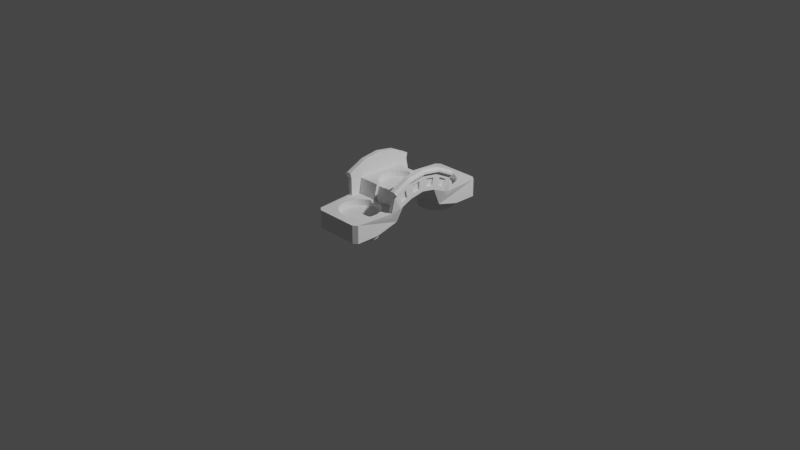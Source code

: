 # Source: bridge_01.blend  (saved by Blender 2.83.18; exported with 4.5.12 LTS)
import bpy
from mathutils import Matrix  # noqa: F401  (used for matrix-valued properties, if any)

bpy.ops.wm.read_factory_settings(use_empty=True)
scene = bpy.context.scene
scene.name = 'Scene'

# ---- collections
col_collection = bpy.data.collections.new('Collection'); scene.collection.children.link(col_collection)

# ---- world
world_world = bpy.data.worlds.new('World'); scene.world = world_world
world_world.use_nodes = True; world_world.node_tree.nodes.clear()
_N = world_world.node_tree.nodes; _L = world_world.node_tree.links
n0 = _N.new('ShaderNodeOutputWorld'); n0.name = 'World Output'; n0.location = (300, 300)
n1 = _N.new('ShaderNodeBackground'); n1.name = 'Background'; n1.location = (10, 300)
n1.inputs[0].default_value = (0.05088, 0.05088, 0.05088, 1.0)
_L.new(n1.outputs[0], n0.inputs[0])
n0.is_active_output = True
world_world.color = (0.05088, 0.05088, 0.05088)
world_world.use_sun_shadow = False
world_world.sun_shadow_jitter_overblur = 0.0

# ---- cameras
cam_camera = bpy.data.cameras.new('Camera')
cam_camera.clip_end = 100.0
cam_camera.ortho_scale = 7.314

# ---- lights
light_light = bpy.data.lights.new('Light', 'POINT')
light_light.transmission_factor = 0.0
light_light.energy = 1000.0
light_light.shadow_soft_size = 0.1
light_light.shadow_maximum_resolution = 0.006
light_light.use_absolute_resolution = True

# ---- meshes
me_cylinder_008 = bpy.data.meshes.new('Cylinder.008')
me_cylinder_008.from_pydata([(0.0, 6.342, 0.4291), (0.1951, 6.323, 0.4291), (0.3827, 6.266, 0.4291), (0.5556, 6.173, 0.4291), (0.7071, 6.049, 0.4291), (0.8315, 5.897, 0.4291), (0.9239, 5.725, 0.4291), (0.9808, 5.537, 0.4291), (1.0, 5.342, 0.4291), (0.9808, 5.147, 0.4291), (0.9239, 4.959, 0.4291), (0.8315, 4.786, 0.4291), (0.7071, 4.635, 0.4291), (0.5556, 4.51, 0.4291), (0.3827, 4.418, 0.4291), (0.1951, 4.361, 0.4291), (-3.258e-07, 4.342, 0.4291), (-0.1951, 4.361, 0.4291), (-0.3827, 4.418, 0.4291), (-0.5556, 4.51, 0.4291), (-0.7071, 4.635, 0.4291), (-0.8315, 4.786, 0.4291), (-0.9239, 4.959, 0.4291), (-0.9808, 5.147, 0.4291), (-1.0, 5.342, 0.4291), (-0.9808, 5.537, 0.4291), (-0.9239, 5.725, 0.4291), (-0.8315, 5.897, 0.4291), (-0.7071, 6.049, 0.4291), (-0.5556, 6.173, 0.4291), (-0.3827, 6.266, 0.4291), (-0.1951, 6.323, 0.4291), (0.0, 1.0, 0.4291), (0.1951, 0.9808, 0.4291), (0.3827, 0.9239, 0.4291), (0.5556, 0.8315, 0.4291), (0.7071, 0.7071, 0.4291), (0.8315, 0.5556, 0.4291), (0.9239, 0.3827, 0.4291), (0.9808, 0.1951, 0.4291), (1.0, 3.306e-07, 0.4291), (0.9808, -0.1951, 0.4291), (0.9239, -0.3827, 0.4291), (0.8315, -0.5556, 0.4291), (0.7071, -0.7071, 0.4291), (0.5556, -0.8315, 0.4291), (0.3827, -0.9239, 0.4291), (0.1951, -0.9808, 0.4291), (-3.258e-07, -1.0, 0.4291), (-0.1951, -0.9808, 0.4291), (-0.3827, -0.9239, 0.4291), (-0.5556, -0.8315, 0.4291), (-0.7071, -0.7071, 0.4291), (-0.8315, -0.5556, 0.4291), (-0.9239, -0.3827, 0.4291), (-0.9808, -0.1951, 0.4291), (-1.0, 1.221e-06, 0.4291), (-0.9808, 0.1951, 0.4291), (-0.9239, 0.3827, 0.4291), (-0.8315, 0.5556, 0.4291), (-0.7071, 0.7071, 0.4291), (-0.5556, 0.8315, 0.4291), (-0.3827, 0.9239, 0.4291), (-0.1951, 0.9808, 0.4291), (0.2845, 1.492, -8.386), (-0.2845, 1.492, -8.386), (-0.2845, 1.304, -5.167), (0.2845, 1.304, -5.167), (-0.2845, 3.803, -8.386), (0.2845, 3.803, -8.386), (0.2845, 3.992, -5.167), (-0.2845, 3.992, -5.167), (0.0, 6.417, -4.039), (0.2098, 6.396, -4.039), (0.4115, 6.335, -4.039), (0.5974, 6.236, -4.039), (0.7603, 6.102, -4.039), (0.8941, 5.939, -4.039), (0.9934, 5.753, -4.039), (1.055, 5.552, -4.039), (1.075, 5.342, -4.039), (1.055, 5.132, -4.039), (0.9934, 4.93, -4.039), (0.8941, 4.744, -4.039), (0.7603, 4.582, -4.039), (0.5974, 4.448, -4.039), (0.4115, 4.348, -4.039), (0.2098, 4.287, -4.039), (-3.504e-07, 4.267, -4.039), (-0.2098, 4.287, -4.039), (-0.4115, 4.348, -4.039), (-0.5974, 4.448, -4.039), (-0.7603, 4.582, -4.039), (-0.8941, 4.744, -4.039), (-0.9934, 4.93, -4.039), (-1.055, 5.132, -4.039), (-1.075, 5.342, -4.039), (-1.055, 5.552, -4.039), (-0.9934, 5.753, -4.039), (-0.8941, 5.939, -4.039), (-0.7603, 6.102, -4.039), (-0.5974, 6.236, -4.039), (-0.4115, 6.335, -4.039), (-0.2098, 6.396, -4.039), (0.0, 1.075, -4.039), (0.2098, 1.055, -4.039), (0.4115, 0.9934, -4.039), (0.5974, 0.8941, -4.039), (0.7603, 0.7603, -4.039), (0.8941, 0.5974, -4.039), (0.9934, 0.4115, -4.039), (1.055, 0.2098, -4.039), (1.075, 3.196e-07, -4.039), (1.055, -0.2098, -4.039), (0.9934, -0.4115, -4.039), (0.8941, -0.5974, -4.039), (0.7603, -0.7603, -4.039), (0.5974, -0.8941, -4.039), (0.4115, -0.9934, -4.039), (0.2098, -1.055, -4.039), (-3.504e-07, -1.075, -4.039), (-0.2098, -1.055, -4.039), (-0.4115, -0.9934, -4.039), (-0.5974, -0.8941, -4.039), (-0.7603, -0.7603, -4.039), (-0.8941, -0.5974, -4.039), (-0.9934, -0.4115, -4.039), (-1.055, -0.2098, -4.039), (-1.075, 1.277e-06, -4.039), (-1.055, 0.2098, -4.039), (-0.9934, 0.4115, -4.039), (-0.8941, 0.5974, -4.039), (-0.7603, 0.7603, -4.039), (-0.5974, 0.8941, -4.039), (-0.4115, 0.9934, -4.039), (-0.2098, 1.055, -4.039), (0.0, 3.746, -7.45), (0.2098, 3.726, -7.45), (0.4115, 3.664, -7.45), (0.5974, 3.565, -7.45), (0.7603, 3.431, -7.45), (0.8941, 3.268, -7.45), (0.9934, 3.082, -7.45), (1.055, 2.881, -7.45), (1.075, 2.671, -7.45), (1.055, 2.461, -7.45), (0.9934, 2.259, -7.45), (0.8941, 2.074, -7.45), (0.7603, 1.911, -7.45), (0.5974, 1.777, -7.45), (0.4115, 1.678, -7.45), (0.2098, 1.616, -7.45), (-3.504e-07, 1.596, -7.45), (-0.2098, 1.616, -7.45), (-0.4115, 1.678, -7.45), (-0.5974, 1.777, -7.45), (-0.7603, 1.911, -7.45), (-0.8941, 2.074, -7.45), (-0.9934, 2.259, -7.45), (-1.055, 2.461, -7.45), (-1.075, 2.671, -7.45), (-1.055, 2.881, -7.45), (-0.9934, 3.082, -7.45), (-0.8941, 3.268, -7.45), (-0.7603, 3.431, -7.45), (-0.5974, 3.565, -7.45), (-0.4115, 3.664, -7.45), (-0.2098, 3.726, -7.45), (1.4, 6.689, -1.329), (1.4, 6.689, -5.57), (1.4, -1.347, -1.329), (1.4, -1.347, -5.57), (-1.4, 6.689, -1.329), (-1.4, 6.689, -5.57), (-1.4, -1.347, -1.329), (-1.4, -1.347, -5.57), (1.096, 2.671, -5.518), (1.72, 2.671, -8.421), (-1.096, 2.671, -5.518), (-1.717, 2.671, -8.421), (1.4, 4.168, -2.8), (1.72, 1.174, -6.441), (-1.4, 1.174, -2.8), (-1.717, 4.168, -6.441), (1.4, 1.174, -2.8), (1.72, 4.168, -6.441), (-1.4, 4.168, -2.8), (-1.717, 1.174, -6.441), (1.096, 1.889, -4.901), (1.72, 3.453, -7.804), (-1.096, 3.453, -4.901), (-1.717, 1.889, -7.804), (1.096, 3.453, -4.901), (1.72, 1.889, -7.804), (-1.096, 1.889, -4.901), (-1.717, 3.453, -7.804), (1.38, 1.213, -5.57), (1.207, -1.241, -5.57), (-1.207, -1.241, -5.57), (-1.38, 4.129, -5.57), (-1.207, 6.583, -5.57), (1.207, 6.583, -5.57), (1.483, 3.936, -8.916), (1.483, 2.671, -8.916), (-1.48, 1.405, -8.916), (-1.48, 2.671, -8.916), (1.483, 1.405, -8.916), (-1.48, 3.936, -8.916), (1.38, 4.129, -5.57), (-1.38, 1.213, -5.57), (1.4, 5.429, -1.329), (-1.4, -0.08683, -1.329), (1.4, -0.08683, -1.329), (-1.4, 5.429, -1.329), (1.72, 0.7687, -9.483), (1.583, 0.691, -5.679), (-1.717, 4.573, -9.483), (-1.58, 4.651, -5.679), (1.72, 3.645, -11.51), (1.72, 2.671, -12.19), (-1.717, 1.697, -11.51), (-1.717, 2.671, -12.19), (-1.58, 0.691, -5.679), (-1.38, 0.691, -5.679), (1.72, 1.697, -11.51), (-1.717, 3.645, -11.51), (1.583, 4.651, -5.679), (1.72, 4.573, -9.483), (-1.717, 0.7687, -9.483), (1.483, 1.698, -11.51), (1.483, 2.671, -12.19), (1.38, 4.651, -5.679), (-1.38, 4.651, -5.679), (1.483, 0.7687, -9.483), (1.38, 0.691, -5.679), (-1.48, 4.573, -9.483), (1.483, 3.643, -11.51), (-1.48, 1.698, -11.51), (-1.48, 2.671, -12.19), (-1.48, 3.643, -11.51), (1.483, 4.573, -9.483), (-1.48, 0.7687, -9.483), (1.517, 0.748, -4.578), (-1.516, 4.594, -4.578), (1.517, 4.594, -4.578), (-1.516, 0.748, -4.578), (1.207, -0.01386, -5.57), (-1.207, 5.356, -5.57), (1.207, 5.356, -5.57), (-1.207, -0.01386, -5.57), (-1.717, 3.733, -8.389), (-1.717, 4.091, -7.707), (-1.717, 3.829, -10.24), (-1.717, 4.293, -9.228), (-1.717, 2.915, -9.208), (-1.717, 3.306, -8.9), (-1.717, 2.915, -11.09), (-1.717, 3.402, -10.75), (-1.717, 2.036, -8.9), (-1.717, 2.427, -9.208), (-1.717, 1.94, -10.75), (-1.717, 2.427, -11.09), (-1.717, 1.251, -7.707), (-1.717, 1.049, -9.228), (-1.717, 1.609, -8.389), (-1.717, 1.513, -10.24), (1.72, 1.609, -8.389), (1.72, 1.251, -7.707), (1.72, 1.513, -10.24), (1.72, 1.049, -9.228), (1.72, 2.427, -9.208), (1.72, 2.036, -8.9), (1.72, 2.427, -11.09), (1.72, 1.94, -10.75), (1.72, 3.306, -8.9), (1.72, 2.915, -9.208), (1.72, 3.402, -10.75), (1.72, 2.915, -11.09), (1.72, 4.091, -7.707), (1.72, 3.733, -8.389), (1.72, 3.829, -10.24), (1.72, 4.293, -9.228), (1.612, 1.609, -8.389), (1.612, 1.251, -7.707), (1.612, 1.513, -10.24), (1.612, 1.049, -9.228), (1.612, 2.427, -9.208), (1.612, 2.036, -8.9), (1.612, 2.427, -11.09), (1.612, 1.94, -10.75), (1.612, 3.306, -8.9), (1.612, 2.915, -9.208), (1.612, 3.402, -10.75), (1.612, 2.915, -11.09), (1.612, 4.091, -7.707), (1.612, 3.733, -8.389), (1.612, 3.829, -10.24), (1.612, 4.293, -9.228), (-1.622, 3.733, -8.389), (-1.622, 4.091, -7.707), (-1.622, 3.829, -10.24), (-1.622, 4.293, -9.228), (-1.622, 2.915, -9.208), (-1.622, 3.306, -8.9), (-1.622, 2.915, -11.09), (-1.622, 3.402, -10.75), (-1.622, 2.036, -8.9), (-1.622, 2.427, -9.208), (-1.622, 1.94, -10.75), (-1.622, 2.427, -11.09), (-1.622, 1.251, -7.707), (-1.622, 1.049, -9.228), (-1.622, 1.609, -8.389), (-1.622, 1.513, -10.24), (1.72, 3.681, -12.82), (1.72, 2.671, -13.5), (-1.717, 1.661, -12.82), (-1.717, 2.671, -13.5), (1.72, 1.661, -12.82), (1.72, 0.6989, -10.79), (-1.717, 3.681, -12.82), (-1.717, 4.643, -10.79), (1.483, 1.663, -12.82), (1.483, 2.671, -13.5), (1.72, 4.643, -10.79), (-1.717, 0.6989, -10.79), (1.483, 3.679, -12.82), (-1.48, 1.663, -12.82), (-1.48, 2.671, -13.5), (1.483, 0.6989, -10.79), (-1.48, 3.679, -12.82), (-1.48, 4.643, -10.79), (1.483, 4.643, -10.79), (-1.48, 0.6989, -10.79), (1.867, 3.645, -11.99), (1.867, 2.671, -12.67), (1.867, 1.697, -11.99), (1.867, 0.7687, -9.964), (1.867, 4.573, -9.964), (1.867, 3.681, -12.39), (1.867, 2.671, -13.07), (1.867, 1.661, -12.39), (1.867, 0.6989, -10.36), (1.867, 4.643, -10.36), (-1.88, 1.697, -11.99), (-1.88, 2.671, -12.67), (-1.88, 3.645, -11.99), (-1.88, 4.573, -9.964), (-1.88, 2.671, -13.07), (-1.88, 0.7687, -9.964), (-1.88, 4.643, -10.36), (-1.88, 3.681, -12.39), (-1.88, 1.661, -12.39), (-1.88, 0.6989, -10.36), (0.0, -1.525, -1.329), (0.0, -1.525, -5.57), (0.0, 6.867, -1.329), (0.0, 6.867, -5.57), (1.175, -1.525, -1.329), (-1.175, -1.525, -5.57), (-1.175, 6.867, -1.329), (1.175, 6.867, -5.57), (-1.175, -1.525, -1.329), (1.175, -1.525, -5.57), (1.175, 6.867, -1.329), (-1.175, 6.867, -5.57), (-0.9934, 3.082, -8.916), (-0.8941, 3.268, -8.916), (0.4115, 3.664, -8.916), (-1.055, 2.881, -8.916), (0.7603, 3.431, -8.916), (0.5974, 1.777, -8.916), (0.4115, 1.678, -8.916), (0.8941, 3.268, -8.916), (-0.4115, 1.678, -8.916), (-1.075, 2.671, -8.916), (-0.4115, 3.664, -8.916), (-0.5974, 1.777, -8.916), (1.055, 2.461, -8.916), (0.7603, 1.911, -8.916), (0.9934, 2.259, -8.916), (1.075, 2.671, -8.916), (-0.7603, 3.431, -8.916), (-0.5974, 3.565, -8.916), (1.055, 2.881, -8.916), (0.5974, 3.565, -8.916), (0.9934, 3.082, -8.916), (-0.9934, 2.259, -8.916), (-0.8941, 2.074, -8.916), (-1.055, 2.461, -8.916), (-0.7603, 1.911, -8.916), (0.8941, 2.074, -8.916), (-0.9934, 0.4115, -5.57), (-0.8941, 0.5974, -5.57), (0.4115, 0.9934, -5.57), (-1.055, 0.2098, -5.57), (0.7603, 0.7603, -5.57), (0.5974, -0.8941, -5.57), (0.4115, -0.9934, -5.57), (0.8941, 0.5974, -5.57), (0.2098, -1.055, -5.57), (-0.4115, -0.9934, -5.57), (-1.075, 1.277e-06, -5.57), (-1.074, -0.01386, -5.57), (-0.4115, 0.9934, -5.57), (-0.5974, -0.8941, -5.57), (1.055, -0.2098, -5.57), (0.7603, -0.7603, -5.57), (0.9934, -0.4115, -5.57), (1.075, 3.196e-07, -5.57), (1.074, -0.01386, -5.57), (-0.7603, 0.7603, -5.57), (-0.5974, 0.8941, -5.57), (-3.504e-07, -1.075, -5.57), (1.055, 0.2098, -5.57), (0.5974, 0.8941, -5.57), (0.9934, 0.4115, -5.57), (-0.9934, -0.4115, -5.57), (-0.8941, -0.5974, -5.57), (-1.055, -0.2098, -5.57), (-0.7603, -0.7603, -5.57), (-0.2098, -1.055, -5.57), (0.8941, -0.5974, -5.57), (-0.9934, 5.753, -5.57), (-0.8941, 5.939, -5.57), (0.4115, 6.335, -5.57), (0.2098, 6.396, -5.57), (-1.055, 5.552, -5.57), (0.7603, 6.102, -5.57), (0.5974, 4.448, -5.57), (0.4115, 4.348, -5.57), (0.8941, 5.939, -5.57), (-0.4115, 4.348, -5.57), (-1.075, 5.342, -5.57), (-0.4115, 6.335, -5.57), (-0.5974, 4.448, -5.57), (-1.074, 5.356, -5.57), (1.055, 5.132, -5.57), (0.7603, 4.582, -5.57), (0.9934, 4.93, -5.57), (1.075, 5.342, -5.57), (-0.7603, 6.102, -5.57), (-0.5974, 6.236, -5.57), (0.0, 6.417, -5.57), (1.055, 5.552, -5.57), (0.5974, 6.236, -5.57), (1.074, 5.356, -5.57), (0.9934, 5.753, -5.57), (-0.9934, 4.93, -5.57), (-0.8941, 4.744, -5.57), (-1.055, 5.132, -5.57), (-0.7603, 4.582, -5.57), (0.8941, 4.744, -5.57), (-0.2098, 6.396, -5.57), (0.2845, 4.31, -5.047), (0.2845, 4.31, -5.57), (0.2845, 4.275, -5.57), (-0.2845, 4.31, -5.047), (-0.2845, 4.31, -5.57), (-0.2845, 4.275, -5.57), (0.2098, 4.287, -5.056), (-0.2098, 4.287, -5.056), (-3.504e-07, 4.267, -5.064), (0.2845, 4.129, -5.57), (0.2845, 3.98, -8.15), (-0.2845, 4.129, -5.57), (-0.2845, 3.98, -8.15), (-0.2845, 3.936, -8.916), (-0.2845, 3.715, -8.916), (0.2845, 3.936, -8.916), (0.2845, 3.715, -8.916), (0.0, 3.746, -8.394), (0.2098, 3.726, -8.396), (-0.2098, 3.726, -8.396), (-0.2845, 3.703, -8.399), (0.2845, 3.703, -8.399), (-0.2845, 3.703, -8.916), (0.2845, 3.703, -8.916), (-0.2845, 1.032, -5.553), (-0.2845, 1.032, -5.065), (0.2845, 1.032, -5.553), (0.2845, 1.032, -5.065), (0.2098, 1.055, -5.073), (-0.2098, 1.055, -5.073), (0.0, 1.075, -5.081), (0.2845, 1.032, -5.57), (0.2845, 1.365, -8.217), (0.2845, 1.213, -5.57), (-0.2845, 1.032, -5.57), (-0.2845, 1.365, -8.217), (-0.2845, 1.213, -5.57), (0.2845, 1.405, -8.916), (0.2845, 1.58, -8.916), (-0.2845, 1.405, -8.916), (-0.2845, 1.58, -8.916), (-3.504e-07, 1.596, -8.4), (-0.2098, 1.616, -8.403), (0.2845, 1.639, -8.406), (0.2098, 1.616, -8.403), (-0.2845, 1.639, -8.406), (0.2845, 1.639, -8.916), (-0.2845, 1.639, -8.916), (-0.9239, 0.3827, -1.852), (-0.8315, 0.5556, -2.054), (0.3827, 0.9239, -2.483), (0.1951, 0.9808, -2.55), (-0.9808, 0.1951, -1.633), (0.7071, 0.7071, -2.23), (0.5556, -0.8315, -1.311), (0.3827, -0.9239, -1.311), (0.8315, 0.5556, -2.054), (0.1951, -0.9808, -1.311), (-0.3827, -0.9239, -1.311), (-1.0, 1.221e-06, -1.405), (-0.992, -0.08075, -1.311), (-0.3827, 0.9239, -2.483), (-0.5556, -0.8315, -1.311), (0.9808, -0.1951, -1.311), (0.7071, -0.7071, -1.311), (0.9239, -0.3827, -1.311), (1.0, 3.306e-07, -1.405), (0.992, -0.08075, -1.311), (-0.7071, 0.7071, -2.23), (-0.5556, 0.8315, -2.375), (-3.258e-07, -1.0, -1.311), (0.0, 1.0, -2.572), (0.9808, 0.1951, -1.633), (0.5556, 0.8315, -2.375), (0.9239, 0.3827, -1.852), (-0.9239, -0.3827, -1.311), (-0.8315, -0.5556, -1.311), (-0.9808, -0.1951, -1.311), (-0.7071, -0.7071, -1.311), (-0.1951, -0.9808, -1.311), (0.8315, -0.5556, -1.311), (-0.1951, 0.9808, -2.55), (-0.9239, 5.725, -1.311), (-0.8315, 5.897, -1.311), (0.3827, 6.266, -1.311), (0.1951, 6.323, -1.311), (-0.9808, 5.537, -1.311), (0.7071, 6.049, -1.311), (0.5556, 4.51, -2.375), (0.3827, 4.418, -2.483), (0.8315, 5.897, -1.311), (0.1951, 4.361, -2.55), (-0.3827, 4.418, -2.483), (-1.0, 5.342, -1.405), (-0.3827, 6.266, -1.311), (-0.5556, 4.51, -2.375), (-0.992, 5.423, -1.311), (0.9808, 5.147, -1.633), (0.7071, 4.635, -2.23), (0.9239, 4.959, -1.852), (1.0, 5.342, -1.405), (-0.7071, 6.049, -1.311), (-0.5556, 6.173, -1.311), (-3.258e-07, 4.342, -2.572), (0.0, 6.342, -1.311), (0.9808, 5.537, -1.311), (0.5556, 6.173, -1.311), (0.992, 5.423, -1.311), (0.9239, 5.725, -1.311), (-0.9239, 4.959, -1.852), (-0.8315, 4.786, -2.054), (-0.9808, 5.147, -1.633), (-0.7071, 4.635, -2.23), (-0.1951, 4.361, -2.55), (0.8315, 4.786, -2.054), (-0.1951, 6.323, -1.311)], [], [(1, 0, 31, 30, 29, 28, 27, 26, 25, 24, 23, 22, 21, 20, 19, 18, 17, 16, 15, 14, 13, 12, 11, 10, 9, 8, 7, 6, 5, 4, 3, 2), (33, 32, 63, 62, 61, 60, 59, 58, 57, 56, 55, 54, 53, 52, 51, 50, 49, 48, 47, 46, 45, 44, 43, 42, 41, 40, 39, 38, 37, 36, 35, 34), (64, 492, 491, 486), (64, 65, 499, 496, 495, 498, 497), (67, 66, 65, 64), (64, 497, 500, 492), (67, 64, 486, 487, 485, 480), (66, 479, 478), (65, 66, 478, 488, 490, 489), (68, 468, 467, 466), (68, 69, 475, 472, 471, 473, 474), (71, 70, 69, 68), (68, 474, 476, 468), (71, 68, 466, 465, 459), (70, 454, 455, 456), (69, 70, 456, 463, 464), (73, 72, 103, 102, 101, 100, 99, 98, 97, 96, 95, 94, 93, 92, 91, 90, 89, 88, 87, 86, 85, 84, 83, 82, 81, 80, 79, 78, 77, 76, 75, 74), (105, 104, 135, 134, 133, 132, 131, 130, 129, 128, 127, 126, 125, 124, 123, 122, 121, 120, 119, 118, 117, 116, 115, 114, 113, 112, 111, 110, 109, 108, 107, 106), (137, 136, 167, 166, 165, 164, 163, 162, 161, 160, 159, 158, 157, 156, 155, 154, 153, 152, 151, 150, 149, 148, 147, 146, 145, 144, 143, 142, 141, 140, 139, 138), (171, 170, 184), (362, 359, 175, 174), (173, 172, 186), (364, 361, 169, 168), (210, 561, 559, 562, 544, 541, 560, 538, 539, 558, 569, 548, 556, 555, 537, 536, 540, 550, 213, 172, 360, 356, 364, 168), (199, 232, 235), (187, 222, 228), (188, 194, 178, 176), (194, 191, 179, 178), (192, 189, 177, 176), (169, 244, 180), (175, 245, 182), (212, 521, 520, 526, 528, 510, 507, 527, 504, 505, 525, 535, 515, 523, 522, 503, 502, 506, 513, 514, 211, 182, 184), (175, 359, 355, 363, 171, 197, 198), (203, 206, 229, 230), (192, 190, 186, 180), (190, 195, 183, 186), (188, 193, 181, 184), (176, 177, 193, 188), (178, 179, 195, 190), (176, 178, 190, 192), (215, 242, 181), (180, 185, 189, 192), (182, 187, 191, 194), (184, 182, 194, 188), (169, 361, 357, 365, 173, 200, 201), (247, 436, 427, 423, 424, 441, 442, 434, 453, 443, 426, 425, 445, 428, 431, 447, 444, 446, 248, 201, 200), (204, 493, 494, 501, 374, 377, 390, 388, 387, 389, 375, 205), (249, 403, 402, 395, 392, 393, 411, 412, 404, 488, 490, 209), (207, 467, 466, 465, 199), (205, 375, 369, 366, 367, 382, 383, 376, 476, 468, 467, 207), (209, 490, 489, 493, 204), (189, 218, 276, 274), (204, 241, 209), (187, 228, 263, 262), (196, 234, 233), (185, 226, 227), (202, 240, 208), (200, 173, 217, 232), (227, 218, 280, 281), (170, 358, 354, 362, 174, 211, 514, 531, 529, 530, 532, 516, 512, 533, 524, 511, 509, 508, 518, 534, 519, 517, 521, 212), (180, 186, 213, 550, 547, 565, 563, 564, 566, 549, 546, 567, 557, 545, 543, 542, 552, 568, 553, 551, 554, 561, 210), (240, 236, 326, 332), (218, 227, 338, 334), (228, 222, 223, 241), (235, 216, 321, 331), (239, 235, 331, 330), (228, 241, 333, 325), (225, 221, 345, 346), (217, 216, 235, 232), (229, 233, 329, 322), (317, 320, 351, 348), (215, 214, 233, 234), (227, 226, 231, 240), (193, 177, 270, 271), (205, 207, 239, 238), (221, 179, 259, 261), (202, 203, 230, 236), (175, 198, 223, 222), (225, 195, 255, 257), (204, 205, 238, 237), (197, 171, 215, 234), (206, 233, 229), (217, 243, 183), (207, 235, 239), (169, 201, 231, 226), (231, 248, 208), (214, 181, 267, 269), (223, 249, 209), (195, 225, 252, 250), (247, 232, 199), (245, 222, 187), (181, 214, 215), (246, 234, 196), (244, 226, 185), (183, 216, 217), (208, 240, 231), (209, 241, 223), (212, 184, 170), (184, 181, 242), (242, 171, 184), (213, 186, 172), (186, 183, 243), (243, 173, 186), (210, 168, 180), (168, 169, 180), (244, 185, 180), (211, 174, 182), (174, 175, 182), (245, 187, 182), (215, 171, 242), (217, 173, 243), (245, 175, 222), (244, 169, 226), (198, 197, 246, 410, 406, 408, 422, 407, 397, 398, 400, 413, 421, 401, 405, 420, 418, 417, 419, 403, 249), (199, 465, 459, 458, 432, 435, 451, 449, 448, 450, 433, 436, 247), (231, 201, 248), (223, 198, 249), (247, 200, 232), (246, 197, 234), (262, 263, 311, 310), (183, 195, 250, 251), (216, 183, 251, 253), (225, 216, 253, 252), (256, 257, 305, 304), (179, 221, 256, 254), (221, 225, 257, 256), (195, 179, 254, 255), (259, 258, 306, 307), (191, 220, 260, 258), (220, 221, 261, 260), (179, 191, 258, 259), (252, 253, 301, 300), (220, 191, 264, 265), (228, 220, 265, 263), (191, 187, 262, 264), (275, 274, 290, 291), (224, 214, 269, 268), (181, 193, 266, 267), (193, 224, 268, 266), (268, 269, 285, 284), (177, 219, 272, 270), (224, 193, 271, 273), (219, 224, 273, 272), (271, 270, 286, 287), (219, 177, 275, 277), (177, 189, 274, 275), (218, 219, 277, 276), (267, 266, 282, 283), (218, 189, 279, 280), (189, 185, 278, 279), (185, 227, 281, 278), (283, 282, 284, 285), (287, 286, 288, 289), (291, 290, 292, 293), (295, 294, 297, 296), (272, 273, 289, 288), (279, 278, 294, 295), (269, 267, 283, 285), (274, 276, 292, 290), (270, 272, 288, 286), (280, 279, 295, 296), (266, 268, 284, 282), (276, 277, 293, 292), (273, 271, 287, 289), (278, 281, 297, 294), (277, 275, 291, 293), (281, 280, 296, 297), (299, 298, 300, 301), (303, 302, 304, 305), (307, 306, 308, 309), (312, 310, 311, 313), (250, 252, 300, 298), (260, 261, 309, 308), (254, 256, 304, 302), (264, 262, 310, 312), (253, 251, 299, 301), (258, 260, 308, 306), (257, 255, 303, 305), (263, 265, 313, 311), (261, 259, 307, 309), (265, 264, 312, 313), (251, 250, 298, 299), (255, 254, 302, 303), (320, 317, 328, 330), (315, 314, 326, 323), (318, 315, 323, 322), (319, 318, 322, 329), (314, 324, 332, 326), (317, 316, 327, 328), (321, 320, 330, 331), (316, 325, 333, 327), (228, 325, 353, 349), (319, 214, 337, 342), (241, 237, 327, 333), (236, 230, 323, 326), (233, 214, 319, 329), (221, 220, 344, 345), (230, 229, 322, 323), (324, 314, 339, 343), (237, 238, 328, 327), (227, 240, 332, 324), (318, 319, 342, 341), (238, 239, 330, 328), (335, 334, 339, 340), (334, 338, 343, 339), (337, 336, 341, 342), (336, 335, 340, 341), (314, 315, 340, 339), (227, 324, 343, 338), (214, 224, 336, 337), (219, 218, 334, 335), (315, 318, 341, 340), (224, 219, 335, 336), (346, 345, 348, 351), (347, 346, 351, 350), (345, 344, 352, 348), (344, 349, 353, 352), (320, 321, 350, 351), (325, 316, 352, 353), (220, 228, 349, 344), (316, 317, 348, 352), (321, 216, 347, 350), (216, 225, 346, 347), (360, 365, 357, 356), (358, 363, 355, 354), (170, 171, 363, 358), (172, 173, 365, 360), (356, 357, 361, 364), (354, 355, 359, 362), (204, 237, 241), (202, 236, 240), (206, 196, 233), (207, 199, 235), (381, 144, 145, 378), (391, 147, 148, 379), (380, 146, 147, 391), (375, 160, 161, 369), (386, 142, 143, 384), (384, 143, 144, 381), (370, 140, 141, 373), (366, 162, 163, 367), (376, 166, 167, 473, 474, 476), (385, 139, 140, 370), (374, 154, 155, 377), (368, 138, 139, 385), (379, 148, 149, 371), (382, 164, 165, 383), (369, 161, 162, 366), (371, 149, 150, 372), (377, 155, 156, 390), (388, 157, 158, 387), (373, 141, 142, 386), (389, 159, 160, 375), (378, 145, 146, 380), (383, 165, 166, 376), (372, 150, 151, 498, 497, 500), (387, 158, 159, 389), (367, 163, 164, 382), (390, 156, 157, 388), (409, 112, 113, 406, 410), (422, 115, 116, 407), (408, 114, 115, 422), (402, 128, 129, 395), (416, 110, 111, 414), (414, 111, 112, 409), (396, 108, 109, 399), (413, 120, 121, 421), (392, 130, 131, 393), (400, 119, 120, 413), (404, 134, 135, 483, 479, 478, 488), (415, 107, 108, 396), (401, 122, 123, 405), (394, 106, 107, 415), (407, 116, 117, 397), (411, 132, 133, 412), (395, 129, 130, 392), (397, 117, 118, 398), (405, 123, 124, 420), (418, 125, 126, 417), (399, 109, 110, 416), (419, 127, 128, 402, 403), (406, 113, 114, 408), (421, 121, 122, 401), (412, 133, 134, 404), (398, 118, 119, 400), (417, 126, 127, 419), (393, 131, 132, 411), (420, 124, 125, 418), (440, 80, 81, 437), (452, 83, 84, 438), (439, 82, 83, 452), (433, 96, 97, 427, 436), (447, 78, 79, 444), (444, 79, 80, 440, 446), (428, 76, 77, 431), (453, 103, 72, 443), (423, 98, 99, 424), (434, 102, 103, 453), (445, 75, 76, 428), (432, 90, 91, 435), (425, 74, 75, 445), (438, 84, 85, 429), (441, 100, 101, 442), (427, 97, 98, 423), (429, 85, 86, 430), (435, 91, 92, 451), (449, 93, 94, 448), (443, 72, 73, 426), (431, 77, 78, 447), (450, 95, 96, 433), (437, 81, 82, 439), (442, 101, 102, 434), (426, 73, 74, 425), (430, 86, 87, 460, 454, 455), (448, 94, 95, 450), (424, 99, 100, 441), (451, 92, 93, 449), (454, 70, 71, 457, 461, 462, 460), (458, 457, 461, 89, 90, 432), (477, 475, 472, 137, 138, 368), (461, 462, 88, 89), (463, 464, 469, 202, 208), (472, 471, 136, 137), (462, 460, 87, 88), (471, 473, 167, 136), (469, 470, 477, 368, 385, 370, 373, 386, 384, 381, 203, 202), (457, 71, 459, 458), (470, 69, 464, 469), (455, 456, 463, 208, 248, 446, 440, 437, 439, 452, 438, 429, 430), (475, 69, 470, 477), (479, 66, 67, 481, 482, 484, 483), (500, 492, 491, 206, 203, 381, 378, 380, 391, 379, 371, 372), (481, 67, 480), (482, 484, 104, 105), (496, 495, 152, 153), (494, 65, 489, 493), (495, 498, 151, 152), (501, 499, 496, 153, 154, 374), (485, 480, 481, 482, 105, 106, 394), (487, 485, 394, 415, 396, 399, 416, 414, 409, 410, 246, 196), (499, 65, 494, 501), (491, 486, 487, 196, 206), (484, 483, 135, 104), (517, 521, 520, 40, 41), (518, 534, 43, 44), (534, 519, 42, 43), (506, 513, 56, 57), (526, 528, 38, 39), (520, 526, 39, 40), (510, 507, 36, 37), (525, 535, 63, 32), (533, 524, 48, 49), (503, 502, 58, 59), (524, 511, 47, 48), (535, 515, 62, 63), (507, 527, 35, 36), (516, 512, 50, 51), (527, 504, 34, 35), (508, 518, 44, 45), (523, 522, 60, 61), (502, 506, 57, 58), (509, 508, 45, 46), (532, 516, 51, 52), (529, 530, 53, 54), (505, 525, 32, 33), (528, 510, 37, 38), (513, 514, 531, 55, 56), (519, 517, 41, 42), (512, 533, 49, 50), (515, 523, 61, 62), (504, 505, 33, 34), (511, 509, 46, 47), (531, 529, 54, 55), (522, 503, 59, 60), (530, 532, 52, 53), (551, 554, 8, 9), (552, 568, 11, 12), (568, 553, 10, 11), (540, 550, 547, 24, 25), (559, 562, 6, 7), (554, 561, 559, 7, 8), (544, 541, 4, 5), (558, 569, 31, 0), (567, 557, 16, 17), (537, 536, 26, 27), (557, 545, 15, 16), (569, 548, 30, 31), (541, 560, 3, 4), (549, 546, 18, 19), (560, 538, 2, 3), (542, 552, 12, 13), (556, 555, 28, 29), (536, 540, 25, 26), (543, 542, 13, 14), (566, 549, 19, 20), (563, 564, 21, 22), (539, 558, 0, 1), (562, 544, 5, 6), (547, 565, 23, 24), (553, 551, 9, 10), (546, 567, 17, 18), (548, 556, 29, 30), (538, 539, 1, 2), (545, 543, 14, 15), (565, 563, 22, 23), (555, 537, 27, 28), (564, 566, 20, 21)])
_uv = me_cylinder_008.uv_layers.new(name='UVMap')
_uv.uv.foreach_set('vector', [0.2968, 0.4854, 0.25, 0.49, 0.2032, 0.4854, 0.1582, 0.4717, 0.1167, 0.4496, 0.08029, 0.4197, 0.05045, 0.3833, 0.02827, 0.3418, 0.01461, 0.2968, 0.01, 0.25, 0.01461, 0.2032, 0.02827, 0.1582, 0.05045, 0.1167, 0.08029, 0.08029, 0.1167, 0.05045, 0.1582, 0.02827, 0.2032, 0.01461, 0.25, 0.01, 0.2968, 0.01461, 0.3418, 0.02827, 0.3833, 0.05045, 0.4197, 0.08029, 0.4496, 0.1167, 0.4717, 0.1582, 0.4854, 0.2032, 0.49, 0.25, 0.4854, 0.2968, 0.4717, 0.3418, 0.4496, 0.3833, 0.4197, 0.4197, 0.3833, 0.4496, 0.3418, 0.4717, 0.2968, 0.4854, 0.25, 0.49, 0.2032, 0.4854, 0.1582, 0.4717, 0.1167, 0.4496, 0.08029, 0.4197, 0.05045, 0.3833, 0.02827, 0.3418, 0.01461, 0.2968, 0.01, 0.25, 0.01461, 0.2032, 0.02827, 0.1582, 0.05045, 0.1167, 0.08029, 0.08029, 0.1167, 0.05045, 0.1582, 0.02827, 0.2032, 0.01461, 0.25, 0.01, 0.2968, 0.01461, 0.3418, 0.02827, 0.3833, 0.05045, 0.4197, 0.08029, 0.4496, 0.1167, 0.4717, 0.1582, 0.4854, 0.2032, 0.49, 0.25, 0.4854, 0.2968, 0.4717, 0.3418, 0.4496, 0.3833, 0.4197, 0.4197, 0.3833, 0.4496, 0.3418, 0.4717, 0.375, 0.125, 0.4016, 0.1117, 0.4607, 0.1263, 0.3999, 0.1375, 0.125, 0.625, 0.375, 0.625, 0.375, 0.6383, 0.3422, 0.6362, 0.25, 0.6344, 0.1578, 0.6362, 0.125, 0.6383, 0.125, 0.5625, 0.375, 0.5625, 0.375, 0.625, 0.125, 0.625, 0.375, 0.125, 0.375, 0.1117, 0.4012, 0.1064, 0.4016, 0.1117, 0.375, 0.1875, 0.375, 0.125, 0.3999, 0.1375, 0.3994, 0.1887, 0.4381, 0.203, 0.4379, 0.2032, 0.375, 0.5625, 0.375, 0.5451, 0.4379, 0.5468, 0.375, 0.625, 0.375, 0.5625, 0.4379, 0.5468, 0.4381, 0.547, 0.3994, 0.5613, 0.3999, 0.6125, 0.375, 0.125, 0.4016, 0.1117, 0.4765, 0.1302, 0.4099, 0.1424, 0.125, 0.625, 0.375, 0.625, 0.375, 0.6341, 0.3422, 0.632, 0.25, 0.6302, 0.1578, 0.632, 0.125, 0.6341, 0.125, 0.5625, 0.375, 0.5625, 0.375, 0.625, 0.125, 0.625, 0.375, 0.125, 0.375, 0.1159, 0.4015, 0.1106, 0.4016, 0.1117, 0.375, 0.1875, 0.375, 0.125, 0.4099, 0.1424, 0.4093, 0.1924, 0.4407, 0.2039, 0.375, 0.5625, 0.375, 0.5421, 0.4423, 0.5439, 0.4407, 0.5461, 0.375, 0.625, 0.375, 0.5625, 0.4407, 0.5461, 0.4093, 0.5576, 0.4099, 0.6076, 0.2968, 0.4854, 0.25, 0.49, 0.2032, 0.4854, 0.1582, 0.4717, 0.1167, 0.4496, 0.08029, 0.4197, 0.05045, 0.3833, 0.02827, 0.3418, 0.01461, 0.2968, 0.01, 0.25, 0.01461, 0.2032, 0.02827, 0.1582, 0.05045, 0.1167, 0.08029, 0.08029, 0.1167, 0.05045, 0.1582, 0.02827, 0.2032, 0.01461, 0.25, 0.01, 0.2968, 0.01461, 0.3418, 0.02827, 0.3833, 0.05045, 0.4197, 0.08029, 0.4496, 0.1167, 0.4717, 0.1582, 0.4854, 0.2032, 0.49, 0.25, 0.4854, 0.2968, 0.4717, 0.3418, 0.4496, 0.3833, 0.4197, 0.4197, 0.3833, 0.4496, 0.3418, 0.4717, 0.2968, 0.4854, 0.25, 0.49, 0.2032, 0.4854, 0.1582, 0.4717, 0.1167, 0.4496, 0.08029, 0.4197, 0.05045, 0.3833, 0.02827, 0.3418, 0.01461, 0.2968, 0.01, 0.25, 0.01461, 0.2032, 0.02827, 0.1582, 0.05045, 0.1167, 0.08029, 0.08029, 0.1167, 0.05045, 0.1582, 0.02827, 0.2032, 0.01461, 0.25, 0.01, 0.2968, 0.01461, 0.3418, 0.02827, 0.3833, 0.05045, 0.4197, 0.08029, 0.4496, 0.1167, 0.4717, 0.1582, 0.4854, 0.2032, 0.49, 0.25, 0.4854, 0.2968, 0.4717, 0.3418, 0.4496, 0.3833, 0.4197, 0.4197, 0.3833, 0.4496, 0.3418, 0.4717, 0.2968, 0.4854, 0.25, 0.49, 0.2032, 0.4854, 0.1582, 0.4717, 0.1167, 0.4496, 0.08029, 0.4197, 0.05045, 0.3833, 0.02827, 0.3418, 0.01461, 0.2968, 0.01, 0.25, 0.01461, 0.2032, 0.02827, 0.1582, 0.05045, 0.1167, 0.08029, 0.08029, 0.1167, 0.05045, 0.1582, 0.02827, 0.2032, 0.01461, 0.25, 0.01, 0.2968, 0.01461, 0.3418, 0.02827, 0.3833, 0.05045, 0.4197, 0.08029, 0.4496, 0.1167, 0.4717, 0.1582, 0.4854, 0.2032, 0.49, 0.25, 0.4854, 0.2968, 0.4717, 0.3418, 0.4496, 0.3833, 0.4197, 0.4197, 0.3833, 0.4496, 0.3418, 0.4717, 0.625, 0.25, 0.375, 0.25, 0.375, 0.1875, 0.375, 0.4375, 0.625, 0.4375, 0.625, 0.5, 0.375, 0.5, 0.625, 0.75, 0.375, 0.75, 0.375, 0.6875, 0.375, 0.9375, 0.625, 0.9375, 0.625, 1.0, 0.375, 1.0, 0.125, 0.7188, 0.1548, 0.7188, 0.1564, 0.7216, 0.163, 0.7264, 0.1735, 0.7306, 0.1876, 0.7342, 0.2036, 0.737, 0.2198, 0.739, 0.2352, 0.7402, 0.25, 0.7406, 0.2648, 0.7402, 0.2802, 0.739, 0.2964, 0.737, 0.3124, 0.7342, 0.3265, 0.7306, 0.337, 0.7264, 0.3436, 0.7216, 0.3452, 0.7188, 0.375, 0.7188, 0.375, 0.75, 0.3125, 0.75, 0.25, 0.75, 0.1875, 0.75, 0.125, 0.75, 0.625, 0.6875, 0.625, 0.75, 0.625, 0.6875, 0.625, 0.5625, 0.625, 0.5, 0.625, 0.5625, 0.125, 0.5938, 0.375, 0.5938, 0.375, 0.625, 0.125, 0.625, 0.375, 0.5938, 0.625, 0.5938, 0.625, 0.625, 0.375, 0.625, 0.375, 0.09375, 0.625, 0.09375, 0.625, 0.125, 0.375, 0.125, 0.625, 0.0, 0.625, 0.03125, 0.375, 0.0625, 0.625, 0.5, 0.625, 0.5312, 0.375, 0.5625, 0.125, 0.5312, 0.1548, 0.5312, 0.154, 0.5334, 0.1558, 0.5386, 0.1613, 0.5436, 0.1702, 0.5482, 0.1821, 0.5523, 0.1967, 0.5556, 0.2133, 0.558, 0.2313, 0.5596, 0.25, 0.5601, 0.2687, 0.5596, 0.2867, 0.558, 0.3033, 0.5556, 0.3179, 0.5523, 0.3298, 0.5482, 0.3387, 0.5436, 0.3442, 0.5386, 0.346, 0.5334, 0.3452, 0.5312, 0.375, 0.5312, 0.375, 0.5625, 0.125, 0.5625, 0.625, 0.5, 0.625, 0.4375, 0.625, 0.375, 0.625, 0.3125, 0.625, 0.25, 0.625, 0.25, 0.625, 0.5, 0.875, 0.625, 0.875, 0.5938, 0.875, 0.5938, 0.875, 0.625, 0.125, 0.6562, 0.375, 0.6562, 0.375, 0.6875, 0.125, 0.6875, 0.375, 0.6562, 0.625, 0.6562, 0.625, 0.6875, 0.375, 0.6875, 0.375, 0.1562, 0.625, 0.1562, 0.625, 0.1875, 0.375, 0.1875, 0.375, 0.125, 0.625, 0.125, 0.625, 0.1562, 0.375, 0.1562, 0.375, 0.625, 0.625, 0.625, 0.625, 0.6562, 0.375, 0.6562, 0.125, 0.625, 0.375, 0.625, 0.375, 0.6562, 0.125, 0.6562, 0.625, 0.25, 0.625, 0.2188, 0.625, 0.1875, 0.375, 0.0625, 0.625, 0.0625, 0.625, 0.09375, 0.375, 0.09375, 0.375, 0.5625, 0.625, 0.5625, 0.625, 0.5938, 0.375, 0.5938, 0.125, 0.5625, 0.375, 0.5625, 0.375, 0.5938, 0.125, 0.5938, 0.625, 1.0, 0.625, 0.9375, 0.625, 0.875, 0.625, 0.8125, 0.625, 0.75, 0.625, 0.75, 0.625, 1.0, 0.625, 0.7188, 0.6388, 0.7188, 0.6408, 0.7237, 0.6471, 0.7289, 0.6574, 0.7336, 0.6712, 0.7378, 0.6881, 0.7412, 0.7074, 0.7437, 0.7283, 0.7453, 0.75, 0.7458, 0.7717, 0.7453, 0.7926, 0.7437, 0.8119, 0.7412, 0.8288, 0.7378, 0.8426, 0.7336, 0.8529, 0.7289, 0.8592, 0.7237, 0.8612, 0.7188, 0.875, 0.7188, 0.875, 0.75, 0.625, 0.75, 0.625, 0.5938, 0.7205, 0.5938, 0.7205, 0.5981, 0.7205, 0.5995, 0.7074, 0.6005, 0.6881, 0.6029, 0.6712, 0.6062, 0.6574, 0.6102, 0.6471, 0.6148, 0.6408, 0.6198, 0.6386, 0.625, 0.625, 0.625, 0.625, 0.5312, 0.6388, 0.5312, 0.6386, 0.5316, 0.6408, 0.5369, 0.6471, 0.5421, 0.6574, 0.5468, 0.6712, 0.551, 0.6881, 0.5544, 0.7074, 0.5569, 0.7205, 0.5579, 0.7205, 0.5625, 0.625, 0.5625, 0.625, 0.6562, 0.7205, 0.6562, 0.7205, 0.6634, 0.7205, 0.6875, 0.625, 0.6875, 0.625, 0.625, 0.6386, 0.625, 0.6408, 0.6302, 0.6471, 0.6352, 0.6574, 0.6398, 0.6712, 0.6438, 0.6881, 0.6471, 0.7074, 0.6495, 0.7205, 0.6505, 0.7205, 0.6508, 0.7205, 0.6562, 0.625, 0.6562, 0.625, 0.5625, 0.7205, 0.5625, 0.7205, 0.5872, 0.7205, 0.5938, 0.625, 0.5938, 0.625, 0.09375, 0.625, 0.09375, 0.625, 0.09375, 0.625, 0.09375, 0.625, 0.5938, 0.625, 0.5625, 0.625, 0.5625, 0.625, 0.5625, 0.625, 0.5625, 0.625, 0.5625, 0.625, 0.5625, 0.875, 0.5625, 0.875, 0.5, 0.875, 0.5625, 0.625, 0.0625, 0.625, 0.0, 0.625, 0.0625, 0.875, 0.6562, 0.875, 0.6875, 0.875, 0.6875, 0.625, 0.75, 0.625, 0.75, 0.625, 0.75, 0.625, 0.75, 0.625, 0.0625, 0.625, 0.09375, 0.625, 0.09375, 0.625, 0.0625, 0.125, 0.5, 0.1875, 0.5, 0.25, 0.5, 0.3125, 0.5, 0.375, 0.5, 0.375, 0.5312, 0.3452, 0.5312, 0.3435, 0.5284, 0.337, 0.5236, 0.3265, 0.5194, 0.3124, 0.5158, 0.2964, 0.513, 0.2802, 0.511, 0.2648, 0.5098, 0.25, 0.5094, 0.2352, 0.5098, 0.2198, 0.511, 0.2036, 0.513, 0.1876, 0.5158, 0.1735, 0.5194, 0.163, 0.5236, 0.1564, 0.5284, 0.1548, 0.5312, 0.125, 0.5312, 0.125, 0.6875, 0.375, 0.6875, 0.375, 0.7188, 0.3452, 0.7188, 0.346, 0.7166, 0.3442, 0.7114, 0.3387, 0.7064, 0.3298, 0.7018, 0.3179, 0.6977, 0.3033, 0.6944, 0.2867, 0.692, 0.2687, 0.6904, 0.25, 0.6899, 0.2313, 0.6904, 0.2133, 0.692, 0.1967, 0.6944, 0.1821, 0.6977, 0.1702, 0.7018, 0.1613, 0.7064, 0.1558, 0.7114, 0.154, 0.7166, 0.1548, 0.7188, 0.125, 0.7188, 0.875, 0.6875, 0.875, 0.6562, 0.875, 0.6562, 0.875, 0.6875, 0.625, 0.09375, 0.625, 0.0625, 0.625, 0.0625, 0.625, 0.09375, 0.625, 0.5625, 0.625, 0.5, 0.625, 0.5, 0.625, 0.5625, 0.625, 0.6875, 0.625, 0.6875, 0.625, 0.6875, 0.625, 0.6875, 0.625, 0.6562, 0.625, 0.6875, 0.625, 0.6875, 0.625, 0.6562, 0.625, 0.5625, 0.625, 0.5625, 0.625, 0.5625, 0.625, 0.5625, 0.625, 0.6562, 0.625, 0.625, 0.625, 0.625, 0.625, 0.6562, 0.625, 0.75, 0.625, 0.6875, 0.625, 0.6875, 0.625, 0.75, 0.875, 0.5938, 0.875, 0.5625, 0.875, 0.5625, 0.875, 0.5938, 0.625, 0.625, 0.625, 0.6562, 0.625, 0.6562, 0.625, 0.625, 0.625, 0.25, 0.625, 0.1875, 0.625, 0.1875, 0.625, 0.25, 0.625, 0.0625, 0.625, 0.0, 0.625, 0.0, 0.625, 0.0625, 0.625, 0.1562, 0.625, 0.125, 0.625, 0.125, 0.625, 0.1562, 0.625, 0.625, 0.625, 0.6562, 0.625, 0.6562, 0.625, 0.625, 0.625, 0.625, 0.625, 0.625, 0.625, 0.625, 0.625, 0.625, 0.875, 0.6562, 0.875, 0.625, 0.875, 0.625, 0.875, 0.6562, 0.625, 0.5, 0.625, 0.5, 0.625, 0.5, 0.625, 0.5, 0.625, 0.6562, 0.625, 0.6562, 0.625, 0.6562, 0.625, 0.6562, 0.625, 0.5938, 0.625, 0.625, 0.625, 0.625, 0.625, 0.5938, 0.625, 0.25, 0.625, 0.25, 0.625, 0.25, 0.625, 0.25, 0.875, 0.5938, 0.875, 0.5625, 0.875, 0.5938, 0.625, 0.75, 0.625, 0.7188, 0.625, 0.6875, 0.625, 0.6562, 0.625, 0.6875, 0.625, 0.6562, 0.625, 1.0, 0.625, 1.0, 0.625, 1.0, 0.625, 1.0, 0.875, 0.75, 0.875, 0.7188, 0.875, 0.6875, 0.625, 0.1875, 0.625, 0.1875, 0.625, 0.1875, 0.625, 0.1875, 0.625, 0.5, 0.625, 0.5312, 0.625, 0.5625, 0.625, 0.6562, 0.625, 0.6562, 0.625, 0.6562, 0.625, 0.6562, 0.625, 0.7188, 0.625, 0.75, 0.625, 0.6875, 0.625, 0.5312, 0.625, 0.5, 0.625, 0.5625, 0.625, 0.1875, 0.625, 0.1875, 0.625, 0.25, 0.875, 0.5312, 0.875, 0.5, 0.875, 0.5625, 0.625, 0.03125, 0.625, 0.0, 0.625, 0.0625, 0.625, 0.6875, 0.625, 0.6875, 0.625, 0.75, 0.875, 0.6875, 0.875, 0.6875, 0.875, 0.75, 0.625, 0.5625, 0.625, 0.5625, 0.625, 0.5, 0.375, 0.2188, 0.375, 0.1875, 0.375, 0.25, 0.375, 0.1875, 0.625, 0.1875, 0.625, 0.2188, 0.625, 0.2188, 0.625, 0.25, 0.375, 0.1875, 0.375, 0.7188, 0.375, 0.6875, 0.375, 0.75, 0.375, 0.6875, 0.625, 0.6875, 0.625, 0.7188, 0.625, 0.7188, 0.625, 0.75, 0.375, 0.6875, 0.375, 0.03125, 0.375, 0.0, 0.375, 0.0625, 0.375, 0.0, 0.625, 0.0, 0.375, 0.0625, 0.625, 0.03125, 0.625, 0.0625, 0.375, 0.0625, 0.375, 0.5312, 0.375, 0.5, 0.375, 0.5625, 0.375, 0.5, 0.625, 0.5, 0.375, 0.5625, 0.625, 0.5312, 0.625, 0.5625, 0.375, 0.5625, 0.625, 0.25, 0.625, 0.25, 0.625, 0.2188, 0.625, 0.75, 0.625, 0.75, 0.625, 0.7188, 0.625, 0.5312, 0.625, 0.5, 0.625, 0.5, 0.625, 0.03125, 0.625, 0.0, 0.625, 0.0, 0.625, 0.5, 0.875, 0.5, 0.875, 0.5312, 0.8612, 0.5312, 0.8592, 0.5263, 0.8529, 0.5211, 0.8426, 0.5164, 0.8288, 0.5122, 0.8119, 0.5088, 0.7926, 0.5063, 0.7717, 0.5047, 0.75, 0.5042, 0.7283, 0.5047, 0.7074, 0.5063, 0.6881, 0.5088, 0.6712, 0.5122, 0.6574, 0.5164, 0.6471, 0.5211, 0.6408, 0.5263, 0.6388, 0.5312, 0.625, 0.5312, 0.625, 0.6875, 0.7205, 0.6875, 0.7205, 0.6912, 0.7205, 0.6921, 0.7074, 0.6931, 0.6881, 0.6956, 0.6712, 0.699, 0.6574, 0.7032, 0.6471, 0.7079, 0.6408, 0.7131, 0.6386, 0.7184, 0.6388, 0.7188, 0.625, 0.7188, 0.875, 0.75, 0.875, 0.75, 0.875, 0.7188, 0.625, 0.5, 0.625, 0.5, 0.625, 0.5312, 0.625, 0.7188, 0.625, 0.75, 0.625, 0.75, 0.875, 0.5312, 0.875, 0.5, 0.875, 0.5, 0.625, 0.5625, 0.625, 0.5625, 0.625, 0.5625, 0.625, 0.5625, 0.625, 0.6875, 0.625, 0.6562, 0.625, 0.6562, 0.625, 0.6875, 0.625, 0.6875, 0.625, 0.6875, 0.625, 0.6875, 0.625, 0.6875, 0.625, 0.6562, 0.625, 0.6875, 0.625, 0.6875, 0.625, 0.6562, 0.625, 0.625, 0.625, 0.6562, 0.625, 0.6562, 0.625, 0.625, 0.625, 0.625, 0.625, 0.625, 0.625, 0.625, 0.625, 0.625, 0.625, 0.625, 0.625, 0.6562, 0.625, 0.6562, 0.625, 0.625, 0.625, 0.6562, 0.625, 0.625, 0.625, 0.625, 0.625, 0.6562, 0.625, 0.625, 0.625, 0.5938, 0.625, 0.5938, 0.625, 0.625, 0.625, 0.5938, 0.625, 0.5938, 0.625, 0.5938, 0.625, 0.5938, 0.625, 0.5938, 0.625, 0.625, 0.625, 0.625, 0.625, 0.5938, 0.625, 0.625, 0.625, 0.5938, 0.625, 0.5938, 0.625, 0.625, 0.625, 0.6562, 0.625, 0.6875, 0.625, 0.6875, 0.625, 0.6562, 0.625, 0.5938, 0.625, 0.5938, 0.625, 0.5938, 0.625, 0.5938, 0.625, 0.5625, 0.625, 0.5938, 0.625, 0.5938, 0.625, 0.5625, 0.625, 0.5938, 0.625, 0.5625, 0.625, 0.5625, 0.625, 0.5938, 0.625, 0.125, 0.625, 0.09375, 0.625, 0.09375, 0.625, 0.125, 0.625, 0.1562, 0.625, 0.1875, 0.625, 0.1875, 0.625, 0.1562, 0.625, 0.1875, 0.625, 0.1562, 0.625, 0.1562, 0.625, 0.1875, 0.625, 0.1562, 0.625, 0.1562, 0.625, 0.1562, 0.625, 0.1562, 0.625, 0.1562, 0.625, 0.1875, 0.625, 0.1875, 0.625, 0.1562, 0.625, 0.125, 0.625, 0.125, 0.625, 0.125, 0.625, 0.125, 0.625, 0.1562, 0.625, 0.1562, 0.625, 0.1562, 0.625, 0.1562, 0.625, 0.125, 0.625, 0.1562, 0.625, 0.1562, 0.625, 0.125, 0.625, 0.1562, 0.625, 0.125, 0.625, 0.125, 0.625, 0.1562, 0.625, 0.125, 0.625, 0.125, 0.625, 0.125, 0.625, 0.125, 0.625, 0.125, 0.625, 0.09375, 0.625, 0.09375, 0.625, 0.125, 0.625, 0.09375, 0.625, 0.125, 0.625, 0.125, 0.625, 0.09375, 0.625, 0.1875, 0.625, 0.1562, 0.625, 0.1562, 0.625, 0.1875, 0.625, 0.09375, 0.625, 0.09375, 0.625, 0.09375, 0.625, 0.09375, 0.625, 0.09375, 0.625, 0.0625, 0.625, 0.0625, 0.625, 0.09375, 0.625, 0.0625, 0.625, 0.0625, 0.625, 0.0625, 0.625, 0.0625, 0.625, 0.1875, 0.625, 0.1562, 0.625, 0.1562, 0.625, 0.1875, 0.625, 0.1562, 0.625, 0.125, 0.625, 0.125, 0.625, 0.1562, 0.625, 0.125, 0.625, 0.09375, 0.625, 0.09375, 0.625, 0.125, 0.625, 0.09375, 0.625, 0.0625, 0.625, 0.0625, 0.625, 0.09375, 0.625, 0.125, 0.625, 0.1562, 0.625, 0.1562, 0.625, 0.125, 0.625, 0.09375, 0.625, 0.0625, 0.625, 0.0625, 0.625, 0.09375, 0.625, 0.1875, 0.625, 0.1875, 0.625, 0.1875, 0.625, 0.1875, 0.625, 0.09375, 0.625, 0.09375, 0.625, 0.09375, 0.625, 0.09375, 0.625, 0.125, 0.625, 0.125, 0.625, 0.125, 0.625, 0.125, 0.625, 0.09375, 0.625, 0.09375, 0.625, 0.09375, 0.625, 0.09375, 0.625, 0.1562, 0.625, 0.1562, 0.625, 0.1562, 0.625, 0.1562, 0.625, 0.09375, 0.625, 0.125, 0.625, 0.125, 0.625, 0.09375, 0.625, 0.1562, 0.625, 0.1562, 0.625, 0.1562, 0.625, 0.1562, 0.625, 0.0625, 0.625, 0.0625, 0.625, 0.0625, 0.625, 0.0625, 0.625, 0.125, 0.625, 0.125, 0.625, 0.125, 0.625, 0.125, 0.625, 0.0625, 0.625, 0.09375, 0.625, 0.09375, 0.625, 0.0625, 0.625, 0.6875, 0.625, 0.6562, 0.625, 0.6562, 0.625, 0.6875, 0.625, 0.6562, 0.625, 0.625, 0.625, 0.625, 0.625, 0.6562, 0.625, 0.625, 0.625, 0.5938, 0.625, 0.5938, 0.625, 0.625, 0.625, 0.5938, 0.625, 0.5625, 0.625, 0.5625, 0.625, 0.5938, 0.625, 0.6562, 0.625, 0.6562, 0.625, 0.6562, 0.625, 0.6562, 0.625, 0.5938, 0.625, 0.625, 0.625, 0.625, 0.625, 0.5938, 0.625, 0.625, 0.625, 0.625, 0.625, 0.625, 0.625, 0.625, 0.625, 0.5938, 0.625, 0.5625, 0.625, 0.5625, 0.625, 0.5938, 0.625, 0.6875, 0.625, 0.6875, 0.625, 0.6875, 0.625, 0.6875, 0.625, 0.5938, 0.625, 0.5938, 0.625, 0.5938, 0.625, 0.5938, 0.625, 0.6562, 0.625, 0.6562, 0.625, 0.6562, 0.625, 0.6562, 0.625, 0.5625, 0.625, 0.5938, 0.625, 0.5938, 0.625, 0.5625, 0.625, 0.625, 0.625, 0.625, 0.625, 0.625, 0.625, 0.625, 0.625, 0.5938, 0.625, 0.5938, 0.625, 0.5938, 0.625, 0.5938, 0.625, 0.6875, 0.625, 0.6562, 0.625, 0.6562, 0.625, 0.6875, 0.625, 0.6562, 0.625, 0.625, 0.625, 0.625, 0.625, 0.6562, 0.625, 0.6562, 0.625, 0.625, 0.625, 0.625, 0.625, 0.6562, 0.625, 0.125, 0.625, 0.09375, 0.625, 0.09375, 0.625, 0.125, 0.625, 0.1562, 0.625, 0.125, 0.625, 0.125, 0.625, 0.1562, 0.625, 0.1875, 0.625, 0.1562, 0.625, 0.1562, 0.625, 0.1875, 0.625, 0.09375, 0.625, 0.0625, 0.625, 0.0625, 0.625, 0.09375, 0.625, 0.625, 0.625, 0.5938, 0.625, 0.5938, 0.625, 0.625, 0.625, 0.6875, 0.625, 0.6562, 0.625, 0.6562, 0.625, 0.6875, 0.625, 0.5938, 0.625, 0.5625, 0.625, 0.5625, 0.625, 0.5938, 0.625, 0.5625, 0.625, 0.5625, 0.625, 0.5625, 0.625, 0.5625, 0.625, 0.1875, 0.625, 0.1875, 0.625, 0.1875, 0.625, 0.1875, 0.625, 0.5625, 0.625, 0.5938, 0.625, 0.5938, 0.625, 0.5625, 0.875, 0.6562, 0.875, 0.625, 0.875, 0.625, 0.875, 0.6562, 0.625, 0.1875, 0.625, 0.1875, 0.625, 0.1875, 0.625, 0.1875, 0.625, 0.625, 0.625, 0.5938, 0.625, 0.5938, 0.625, 0.625, 0.875, 0.625, 0.875, 0.5938, 0.875, 0.5938, 0.875, 0.625, 0.625, 0.0625, 0.625, 0.09375, 0.625, 0.09375, 0.625, 0.0625, 0.625, 0.5938, 0.625, 0.625, 0.625, 0.625, 0.625, 0.5938, 0.625, 0.0625, 0.625, 0.0625, 0.625, 0.0625, 0.625, 0.0625, 0.625, 0.1562, 0.625, 0.1875, 0.625, 0.1875, 0.625, 0.1562, 0.625, 0.625, 0.625, 0.6562, 0.625, 0.6562, 0.625, 0.625, 0.625, 0.125, 0.625, 0.09375, 0.625, 0.09375, 0.625, 0.125, 0.625, 0.09375, 0.625, 0.0625, 0.625, 0.0625, 0.625, 0.09375, 0.625, 0.1875, 0.625, 0.1562, 0.625, 0.1562, 0.625, 0.1875, 0.625, 0.1562, 0.625, 0.125, 0.625, 0.125, 0.625, 0.1562, 0.625, 0.09375, 0.625, 0.125, 0.625, 0.125, 0.625, 0.09375, 0.625, 0.0625, 0.625, 0.0625, 0.625, 0.0625, 0.625, 0.0625, 0.625, 0.1875, 0.625, 0.1562, 0.625, 0.1562, 0.625, 0.1875, 0.625, 0.125, 0.625, 0.09375, 0.625, 0.09375, 0.625, 0.125, 0.625, 0.125, 0.625, 0.1562, 0.625, 0.1562, 0.625, 0.125, 0.625, 0.1562, 0.625, 0.125, 0.625, 0.125, 0.625, 0.1562, 0.625, 0.6562, 0.625, 0.625, 0.625, 0.625, 0.625, 0.6562, 0.625, 0.6875, 0.625, 0.6562, 0.625, 0.6562, 0.625, 0.6875, 0.625, 0.625, 0.625, 0.5938, 0.625, 0.5938, 0.625, 0.625, 0.625, 0.5938, 0.625, 0.5625, 0.625, 0.5625, 0.625, 0.5938, 0.625, 0.6562, 0.625, 0.6875, 0.625, 0.6875, 0.625, 0.6562, 0.625, 0.5625, 0.625, 0.5938, 0.625, 0.5938, 0.625, 0.5625, 0.625, 0.5938, 0.625, 0.5625, 0.625, 0.5625, 0.625, 0.5938, 0.625, 0.5938, 0.625, 0.625, 0.625, 0.625, 0.625, 0.5938, 0.625, 0.6875, 0.625, 0.6875, 0.625, 0.6875, 0.625, 0.6875, 0.625, 0.6875, 0.625, 0.6562, 0.625, 0.6562, 0.625, 0.6875, 0.375, 0.8125, 0.625, 0.8125, 0.625, 0.875, 0.375, 0.875, 0.375, 0.3125, 0.625, 0.3125, 0.625, 0.375, 0.375, 0.375, 0.375, 0.25, 0.625, 0.25, 0.625, 0.3125, 0.375, 0.3125, 0.375, 0.75, 0.625, 0.75, 0.625, 0.8125, 0.375, 0.8125, 0.375, 0.875, 0.625, 0.875, 0.625, 0.9375, 0.375, 0.9375, 0.375, 0.375, 0.625, 0.375, 0.625, 0.4375, 0.375, 0.4375, 0.625, 0.5938, 0.625, 0.5938, 0.625, 0.5625, 0.875, 0.6562, 0.875, 0.6562, 0.875, 0.6875, 0.875, 0.5938, 0.875, 0.5625, 0.875, 0.5625, 0.625, 0.6562, 0.625, 0.6875, 0.625, 0.6875, 0.75, 0.9373, 0.75, 1.0, 0.7188, 1.0, 0.7188, 0.9373, 0.6562, 0.9373, 0.6562, 1.0, 0.625, 1.0, 0.625, 0.9373, 0.6875, 0.9373, 0.6875, 1.0, 0.6562, 1.0, 0.6562, 0.9373, 0.25, 0.9373, 0.25, 1.0, 0.2188, 1.0, 0.2188, 0.9373, 0.8125, 0.9373, 0.8125, 1.0, 0.7812, 1.0, 0.7812, 0.9373, 0.7812, 0.9373, 0.7812, 1.0, 0.75, 1.0, 0.75, 0.9373, 0.875, 0.9373, 0.875, 1.0, 0.8438, 1.0, 0.8438, 0.9373, 0.1875, 0.9373, 0.1875, 1.0, 0.1562, 1.0, 0.1562, 0.9373, 0.0625, 0.9373, 0.0625, 1.0, 0.03125, 1.0, 0.03125, 0.9527, 0.04282, 0.9526, 0.04282, 0.9373, 0.9062, 0.9373, 0.9062, 1.0, 0.875, 1.0, 0.875, 0.9373, 0.4375, 0.9373, 0.4375, 1.0, 0.4062, 1.0, 0.4062, 0.9373, 0.9375, 0.9373, 0.9375, 1.0, 0.9062, 1.0, 0.9062, 0.9373, 0.625, 0.9373, 0.625, 1.0, 0.5938, 1.0, 0.5938, 0.9373, 0.125, 0.9373, 0.125, 1.0, 0.09375, 1.0, 0.09375, 0.9373, 0.2188, 0.9373, 0.2188, 1.0, 0.1875, 1.0, 0.1875, 0.9373, 0.5938, 0.9373, 0.5938, 1.0, 0.5625, 1.0, 0.5625, 0.9373, 0.4062, 0.9373, 0.4062, 1.0, 0.375, 1.0, 0.375, 0.9373, 0.3438, 0.9373, 0.3438, 1.0, 0.3125, 1.0, 0.3125, 0.9373, 0.8438, 0.9373, 0.8438, 1.0, 0.8125, 1.0, 0.8125, 0.9373, 0.2812, 0.9373, 0.2812, 1.0, 0.25, 1.0, 0.25, 0.9373, 0.7188, 0.9373, 0.7188, 1.0, 0.6875, 1.0, 0.6875, 0.9373, 0.09375, 0.9373, 0.09375, 1.0, 0.0625, 1.0, 0.0625, 0.9373, 0.5625, 0.9373, 0.5625, 1.0, 0.5312, 1.0, 0.5312, 0.9525, 0.5428, 0.9524, 0.5428, 0.9373, 0.3125, 0.9373, 0.3125, 1.0, 0.2812, 1.0, 0.2812, 0.9373, 0.1562, 0.9373, 0.1562, 1.0, 0.125, 1.0, 0.125, 0.9373, 0.375, 0.9373, 0.375, 1.0, 0.3438, 1.0, 0.3438, 0.9373, 0.75, 0.9439, 0.75, 1.0, 0.7188, 1.0, 0.7188, 0.9439, 0.7479, 0.9439, 0.6562, 0.9439, 0.6562, 1.0, 0.625, 1.0, 0.625, 0.9439, 0.6875, 0.9439, 0.6875, 1.0, 0.6562, 1.0, 0.6562, 0.9439, 0.25, 0.9439, 0.25, 1.0, 0.2188, 1.0, 0.2187, 0.9439, 0.8125, 0.9439, 0.8125, 1.0, 0.7812, 1.0, 0.7812, 0.9439, 0.7812, 0.9439, 0.7812, 1.0, 0.75, 1.0, 0.75, 0.9439, 0.875, 0.9439, 0.875, 1.0, 0.8438, 1.0, 0.8438, 0.9439, 0.5, 0.9439, 0.5, 1.0, 0.4688, 1.0, 0.4688, 0.9439, 0.1875, 0.9439, 0.1875, 1.0, 0.1562, 1.0, 0.1562, 0.9439, 0.5312, 0.9439, 0.5312, 1.0, 0.5, 1.0, 0.5, 0.9439, 0.0625, 0.9439, 0.0625, 1.0, 0.03125, 1.0, 0.03125, 0.9587, 0.04282, 0.9589, 0.04282, 0.9444, 0.04282, 0.9439, 0.9062, 0.9439, 0.9062, 1.0, 0.875, 1.0, 0.875, 0.9439, 0.4375, 0.9439, 0.4375, 1.0, 0.4062, 1.0, 0.4062, 0.9439, 0.9375, 0.9439, 0.9375, 1.0, 0.9062, 1.0, 0.9062, 0.9439, 0.625, 0.9439, 0.625, 1.0, 0.5938, 1.0, 0.5938, 0.9439, 0.125, 0.9439, 0.125, 1.0, 0.09375, 1.0, 0.09375, 0.9439, 0.2187, 0.9439, 0.2188, 1.0, 0.1875, 1.0, 0.1875, 0.9439, 0.5938, 0.9439, 0.5938, 1.0, 0.5625, 1.0, 0.5625, 0.9439, 0.4062, 0.9439, 0.4062, 1.0, 0.375, 1.0, 0.375, 0.9439, 0.3438, 0.9439, 0.3438, 1.0, 0.3125, 1.0, 0.3125, 0.9439, 0.8438, 0.9439, 0.8438, 1.0, 0.8125, 1.0, 0.8125, 0.9439, 0.2812, 0.9439, 0.2812, 1.0, 0.25, 1.0, 0.25, 0.9439, 0.2521, 0.9439, 0.7188, 0.9439, 0.7188, 1.0, 0.6875, 1.0, 0.6875, 0.9439, 0.4688, 0.9439, 0.4688, 1.0, 0.4375, 1.0, 0.4375, 0.9439, 0.09375, 0.9439, 0.09375, 1.0, 0.0625, 1.0, 0.0625, 0.9439, 0.5625, 0.9439, 0.5625, 1.0, 0.5312, 1.0, 0.5312, 0.9439, 0.3125, 0.9439, 0.3125, 1.0, 0.2812, 1.0, 0.2812, 0.9439, 0.1562, 0.9439, 0.1562, 1.0, 0.125, 1.0, 0.125, 0.9439, 0.375, 0.9439, 0.375, 1.0, 0.3438, 1.0, 0.3438, 0.9439, 0.75, 0.9439, 0.75, 1.0, 0.7188, 1.0, 0.7188, 0.9439, 0.6562, 0.9439, 0.6562, 1.0, 0.625, 1.0, 0.625, 0.9439, 0.6875, 0.9439, 0.6875, 1.0, 0.6562, 1.0, 0.6562, 0.9439, 0.25, 0.9439, 0.25, 1.0, 0.2188, 1.0, 0.2188, 0.9439, 0.2479, 0.9439, 0.8125, 0.9439, 0.8125, 1.0, 0.7812, 1.0, 0.7812, 0.9439, 0.7812, 0.9439, 0.7812, 1.0, 0.75, 1.0, 0.75, 0.9439, 0.7521, 0.9439, 0.875, 0.9439, 0.875, 1.0, 0.8438, 1.0, 0.8438, 0.9439, 0.03125, 0.9439, 0.03125, 1.0, 0.0, 1.0, 0.0, 0.9439, 0.1875, 0.9439, 0.1875, 1.0, 0.1562, 1.0, 0.1562, 0.9439, 0.0625, 0.9439, 0.0625, 1.0, 0.03125, 1.0, 0.03125, 0.9439, 0.9062, 0.9439, 0.9062, 1.0, 0.875, 1.0, 0.875, 0.9439, 0.4375, 0.9439, 0.4375, 1.0, 0.4062, 1.0, 0.4062, 0.9439, 0.9375, 0.9439, 0.9375, 1.0, 0.9062, 1.0, 0.9062, 0.9439, 0.625, 0.9439, 0.625, 1.0, 0.5938, 1.0, 0.5938, 0.9439, 0.125, 0.9439, 0.125, 1.0, 0.09375, 1.0, 0.09375, 0.9439, 0.2188, 0.9439, 0.2188, 1.0, 0.1875, 1.0, 0.1875, 0.9439, 0.5938, 0.9439, 0.5938, 1.0, 0.5625, 1.0, 0.5625, 0.9439, 0.4062, 0.9439, 0.4062, 1.0, 0.375, 1.0, 0.375, 0.9439, 0.3438, 0.9439, 0.3438, 1.0, 0.3125, 1.0, 0.3125, 0.9439, 1.0, 0.9439, 1.0, 1.0, 0.9688, 1.0, 0.9688, 0.9439, 0.8438, 0.9439, 0.8438, 1.0, 0.8125, 1.0, 0.8125, 0.9439, 0.2812, 0.9439, 0.2812, 1.0, 0.25, 1.0, 0.25, 0.9439, 0.7188, 0.9439, 0.7188, 1.0, 0.6875, 1.0, 0.6875, 0.9439, 0.09375, 0.9439, 0.09375, 1.0, 0.0625, 1.0, 0.0625, 0.9439, 0.9688, 0.9439, 0.9688, 1.0, 0.9375, 1.0, 0.9375, 0.9439, 0.5625, 0.9439, 0.5625, 1.0, 0.5312, 1.0, 0.5312, 0.9592, 0.5428, 0.9594, 0.5428, 0.9439, 0.3125, 0.9439, 0.3125, 1.0, 0.2812, 1.0, 0.2812, 0.9439, 0.1562, 0.9439, 0.1562, 1.0, 0.125, 1.0, 0.125, 0.9439, 0.375, 0.9439, 0.375, 1.0, 0.3438, 1.0, 0.3438, 0.9439, 0.375, 0.5421, 0.375, 0.5625, 0.125, 0.5625, 0.125, 0.5421, 0.1578, 0.5436, 0.25, 0.5449, 0.3422, 0.5436, 0.4572, 0.9439, 0.4572, 0.9594, 0.4688, 0.9592, 0.4688, 1.0, 0.4375, 1.0, 0.4375, 0.9439, 0.9572, 0.9373, 0.9572, 0.9526, 0.9688, 0.9527, 0.9688, 1.0, 0.9375, 1.0, 0.9375, 0.9373, 0.4688, 0.9592, 0.5, 0.9589, 0.5, 1.0, 0.4688, 1.0, 0.7795, 0.6875, 0.7795, 0.6634, 0.7795, 0.6562, 0.875, 0.6562, 0.875, 0.6875, 0.9688, 0.9527, 1.0, 0.9528, 1.0, 1.0, 0.9688, 1.0, 0.5, 0.9589, 0.5312, 0.9592, 0.5312, 1.0, 0.5, 1.0, 0.0, 0.9528, 0.03125, 0.9527, 0.03125, 1.0, 0.0, 1.0, 0.7795, 0.6562, 0.7795, 0.6508, 0.7795, 0.6505, 0.7926, 0.6495, 0.8119, 0.6471, 0.8288, 0.6438, 0.8426, 0.6398, 0.8529, 0.6352, 0.8592, 0.6302, 0.8614, 0.625, 0.875, 0.625, 0.875, 0.6562, 0.375, 0.2079, 0.375, 0.1875, 0.4407, 0.2039, 0.4423, 0.2061, 0.4016, 0.6383, 0.375, 0.625, 0.4099, 0.6076, 0.4765, 0.6198, 0.7795, 0.6921, 0.7795, 0.6912, 0.7795, 0.6875, 0.875, 0.6875, 0.875, 0.7188, 0.8612, 0.7188, 0.8614, 0.7184, 0.8592, 0.7131, 0.8529, 0.7079, 0.8426, 0.7032, 0.8288, 0.699, 0.8119, 0.6956, 0.7926, 0.6931, 0.375, 0.6341, 0.375, 0.625, 0.4016, 0.6383, 0.4015, 0.6394, 0.375, 0.5451, 0.375, 0.5625, 0.125, 0.5625, 0.125, 0.5451, 0.1578, 0.5465, 0.25, 0.5479, 0.3422, 0.5465, 0.7795, 0.5995, 0.7795, 0.5981, 0.7795, 0.5938, 0.875, 0.5938, 0.875, 0.625, 0.8614, 0.625, 0.8592, 0.6198, 0.8529, 0.6148, 0.8426, 0.6102, 0.8288, 0.6062, 0.8119, 0.6029, 0.7926, 0.6005, 0.375, 0.2049, 0.375, 0.1875, 0.4379, 0.2032, 0.9688, 0.9587, 1.0, 0.9584, 1.0, 1.0, 0.9688, 1.0, 0.4688, 0.9525, 0.5, 0.9526, 0.5, 1.0, 0.4688, 1.0, 0.4016, 0.6383, 0.375, 0.625, 0.3999, 0.6125, 0.4607, 0.6237, 0.5, 0.9526, 0.5312, 0.9525, 0.5312, 1.0, 0.5, 1.0, 0.4572, 0.9373, 0.4572, 0.9524, 0.4688, 0.9525, 0.4688, 1.0, 0.4375, 1.0, 0.4375, 0.9373, 0.9572, 0.9439, 0.9572, 0.9444, 0.9572, 0.9589, 0.9688, 0.9587, 0.9688, 1.0, 0.9375, 1.0, 0.9375, 0.9439, 0.7795, 0.5625, 0.7795, 0.5579, 0.7926, 0.5569, 0.8119, 0.5544, 0.8288, 0.551, 0.8426, 0.5468, 0.8529, 0.5421, 0.8592, 0.5369, 0.8614, 0.5316, 0.8612, 0.5312, 0.875, 0.5312, 0.875, 0.5625, 0.375, 0.6383, 0.375, 0.625, 0.4016, 0.6383, 0.4012, 0.6436, 0.7795, 0.5938, 0.7795, 0.5872, 0.7795, 0.5625, 0.875, 0.5625, 0.875, 0.5938, 0.0, 0.9584, 0.03125, 0.9587, 0.03125, 1.0, 0.0, 1.0, 0.7188, 0.7244, 0.7371, 0.7244, 0.75, 0.7094, 0.75, 1.0, 0.7188, 1.0, 0.625, 0.7243, 0.6562, 0.7243, 0.6562, 1.0, 0.625, 1.0, 0.6562, 0.7243, 0.6875, 0.7243, 0.6875, 1.0, 0.6562, 1.0, 0.2188, 0.6734, 0.25, 0.7094, 0.25, 1.0, 0.2188, 1.0, 0.7812, 0.6734, 0.8125, 0.6387, 0.8125, 1.0, 0.7812, 1.0, 0.75, 0.7094, 0.7812, 0.6734, 0.7812, 1.0, 0.75, 1.0, 0.8438, 0.6068, 0.875, 0.5788, 0.875, 1.0, 0.8438, 1.0, 0.0, 0.5246, 0.03125, 0.5282, 0.03125, 1.0, 0.0, 1.0, 0.4688, 0.7243, 0.5, 0.7243, 0.5, 1.0, 0.4688, 1.0, 0.1562, 0.6068, 0.1875, 0.6387, 0.1875, 1.0, 0.1562, 1.0, 0.5, 0.7243, 0.5312, 0.7243, 0.5312, 1.0, 0.5, 1.0, 0.03125, 0.5282, 0.0625, 0.5387, 0.0625, 1.0, 0.03125, 1.0, 0.875, 0.5788, 0.9062, 0.5558, 0.9062, 1.0, 0.875, 1.0, 0.4062, 0.7243, 0.4375, 0.7243, 0.4375, 1.0, 0.4062, 1.0, 0.9062, 0.5558, 0.9375, 0.5387, 0.9375, 1.0, 0.9062, 1.0, 0.5938, 0.7243, 0.625, 0.7243, 0.625, 1.0, 0.5938, 1.0, 0.09375, 0.5558, 0.125, 0.5788, 0.125, 1.0, 0.09375, 1.0, 0.1875, 0.6387, 0.2188, 0.6734, 0.2188, 1.0, 0.1875, 1.0, 0.5625, 0.7243, 0.5938, 0.7243, 0.5938, 1.0, 0.5625, 1.0, 0.375, 0.7243, 0.4062, 0.7243, 0.4062, 1.0, 0.375, 1.0, 0.3125, 0.7243, 0.3438, 0.7243, 0.3438, 1.0, 0.3125, 1.0, 0.9688, 0.5282, 1.0, 0.5246, 1.0, 1.0, 0.9688, 1.0, 0.8125, 0.6387, 0.8438, 0.6068, 0.8438, 1.0, 0.8125, 1.0, 0.25, 0.7094, 0.2629, 0.7244, 0.2812, 0.7244, 0.2812, 1.0, 0.25, 1.0, 0.6875, 0.7243, 0.7188, 0.7244, 0.7188, 1.0, 0.6875, 1.0, 0.4375, 0.7243, 0.4688, 0.7243, 0.4688, 1.0, 0.4375, 1.0, 0.0625, 0.5387, 0.09375, 0.5558, 0.09375, 1.0, 0.0625, 1.0, 0.9375, 0.5387, 0.9688, 0.5282, 0.9688, 1.0, 0.9375, 1.0, 0.5312, 0.7243, 0.5625, 0.7243, 0.5625, 1.0, 0.5312, 1.0, 0.2812, 0.7244, 0.3125, 0.7243, 0.3125, 1.0, 0.2812, 1.0, 0.125, 0.5788, 0.1562, 0.6068, 0.1562, 1.0, 0.125, 1.0, 0.3438, 0.7243, 0.375, 0.7243, 0.375, 1.0, 0.3438, 1.0, 0.7188, 0.6734, 0.75, 0.7094, 0.75, 1.0, 0.7188, 1.0, 0.625, 0.5788, 0.6562, 0.6068, 0.6562, 1.0, 0.625, 1.0, 0.6562, 0.6068, 0.6875, 0.6387, 0.6875, 1.0, 0.6562, 1.0, 0.2188, 0.7244, 0.2371, 0.7244, 0.25, 0.7094, 0.25, 1.0, 0.2188, 1.0, 0.7812, 0.7244, 0.8125, 0.7243, 0.8125, 1.0, 0.7812, 1.0, 0.75, 0.7094, 0.7629, 0.7244, 0.7812, 0.7244, 0.7812, 1.0, 0.75, 1.0, 0.8438, 0.7243, 0.875, 0.7243, 0.875, 1.0, 0.8438, 1.0, 0.0, 0.7243, 0.03125, 0.7243, 0.03125, 1.0, 0.0, 1.0, 0.4688, 0.5282, 0.5, 0.5246, 0.5, 1.0, 0.4688, 1.0, 0.1562, 0.7243, 0.1875, 0.7243, 0.1875, 1.0, 0.1562, 1.0, 0.5, 0.5246, 0.5312, 0.5282, 0.5312, 1.0, 0.5, 1.0, 0.03125, 0.7243, 0.0625, 0.7243, 0.0625, 1.0, 0.03125, 1.0, 0.875, 0.7243, 0.9062, 0.7243, 0.9062, 1.0, 0.875, 1.0, 0.4062, 0.5558, 0.4375, 0.5387, 0.4375, 1.0, 0.4062, 1.0, 0.9062, 0.7243, 0.9375, 0.7243, 0.9375, 1.0, 0.9062, 1.0, 0.5938, 0.5558, 0.625, 0.5788, 0.625, 1.0, 0.5938, 1.0, 0.09375, 0.7243, 0.125, 0.7243, 0.125, 1.0, 0.09375, 1.0, 0.1875, 0.7243, 0.2188, 0.7244, 0.2188, 1.0, 0.1875, 1.0, 0.5625, 0.5387, 0.5938, 0.5558, 0.5938, 1.0, 0.5625, 1.0, 0.375, 0.5788, 0.4062, 0.5558, 0.4062, 1.0, 0.375, 1.0, 0.3125, 0.6387, 0.3438, 0.6068, 0.3438, 1.0, 0.3125, 1.0, 0.9688, 0.7243, 1.0, 0.7243, 1.0, 1.0, 0.9688, 1.0, 0.8125, 0.7243, 0.8438, 0.7243, 0.8438, 1.0, 0.8125, 1.0, 0.25, 0.7094, 0.2812, 0.6734, 0.2812, 1.0, 0.25, 1.0, 0.6875, 0.6387, 0.7188, 0.6734, 0.7188, 1.0, 0.6875, 1.0, 0.4375, 0.5387, 0.4688, 0.5282, 0.4688, 1.0, 0.4375, 1.0, 0.0625, 0.7243, 0.09375, 0.7243, 0.09375, 1.0, 0.0625, 1.0, 0.9375, 0.7243, 0.9688, 0.7243, 0.9688, 1.0, 0.9375, 1.0, 0.5312, 0.5282, 0.5625, 0.5387, 0.5625, 1.0, 0.5312, 1.0, 0.2812, 0.6734, 0.3125, 0.6387, 0.3125, 1.0, 0.2812, 1.0, 0.125, 0.7243, 0.1562, 0.7243, 0.1562, 1.0, 0.125, 1.0, 0.3438, 0.6068, 0.375, 0.5788, 0.375, 1.0, 0.3438, 1.0])
me_cylinder_008.use_remesh_fix_poles = True
me_cylinder_008.use_remesh_preserve_attributes = False
me_cylinder_008.use_mirror_vertex_groups = False
me_cylinder_008.update()

# ---- objects
ob_light = bpy.data.objects.new('Light', light_light)
ob_camera = bpy.data.objects.new('Camera', cam_camera)
ob_cylinder_004 = bpy.data.objects.new('Cylinder.004', me_cylinder_008)

# ---- transforms, parenting, visibility, modifiers, constraints
ob_light.location = (4.076, 1.005, 4.502)
ob_light.rotation_euler = (0.6503, 0.05522, 1.866)
ob_light.lock_rotations_4d = False
ob_light.empty_display_type = 'ARROWS'
ob_light.color = (0.0, 0.0, 0.0, 0.0)
ob_light.lineart.crease_threshold = 0.0
ob_camera.location = (7.359, -6.926, 4.958)
ob_camera.rotation_euler = (1.109, 0.0, 0.8149)
ob_camera.lock_rotations_4d = False
ob_camera.empty_display_type = 'ARROWS'
ob_camera.color = (0.0, 0.0, 0.0, 0.0)
ob_camera.display_type = 'WIRE'
ob_camera.lineart.crease_threshold = 0.0
ob_cylinder_004.location = (0.0, 0.5252, 0.03557)
ob_cylinder_004.scale = (-0.1966, -0.1966, -0.04534)
ob_cylinder_004.lineart.crease_threshold = 0.0

# ---- collection membership
col_collection.objects.link(ob_light)
col_collection.objects.link(ob_camera)
col_collection.objects.link(ob_cylinder_004)

# ---- scene / render settings (as saved in the file)
scene.camera = ob_camera
scene.frame_start = 1; scene.frame_end = 250; scene.frame_set(1)
scene.render.engine = 'BLENDER_EEVEE_NEXT'
scene.cycles.use_denoising = False
scene.cycles.samples = 128
scene.cycles.sampling_pattern = 'TABULATED_SOBOL'
scene.cycles.use_adaptive_sampling = False
scene.cycles.use_light_tree = False
scene.view_settings.view_transform = 'Filmic'
bpy.context.view_layer.update()
